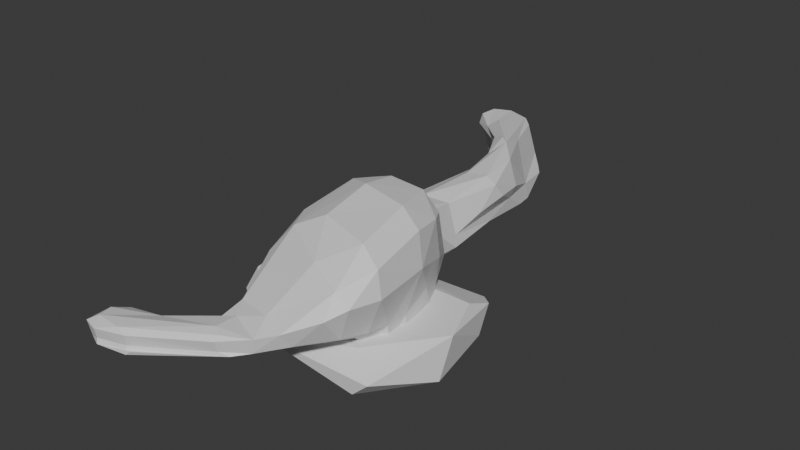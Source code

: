 # Source: Cave.blend  (saved by Blender 4.1.24; exported with 4.5.12 LTS)
import bpy
from mathutils import Matrix  # noqa: F401  (used for matrix-valued properties, if any)

bpy.ops.wm.read_factory_settings(use_empty=True)
scene = bpy.context.scene
scene.name = 'Scene'

# ---- collections
col_collection = bpy.data.collections.new('Collection'); scene.collection.children.link(col_collection)

# ---- materials (node trees are filled in below, after node groups)
mat_material = bpy.data.materials.new('Material')
mat_material.alpha_threshold = 0.0
mat_material.use_transparent_shadow = False
mat_material.roughness = 0.5
mat_material.line_color = (0.0, 0.0, 0.0, 1.0)
mat_material_001 = bpy.data.materials.new('Material.001')
mat_material_001.alpha_threshold = 0.0
mat_material_001.use_transparent_shadow = False
mat_material_001.roughness = 0.5
mat_material_001.line_color = (0.0, 0.0, 0.0, 1.0)

# ---- material node trees
mat_material.use_nodes = True; mat_material.node_tree.nodes.clear()
_N = mat_material.node_tree.nodes; _L = mat_material.node_tree.links
n0 = _N.new('ShaderNodeOutputMaterial'); n0.name = 'Material Output'; n0.location = (300, 300)
n1 = _N.new('ShaderNodeBsdfPrincipled'); n1.name = 'Principled BSDF'; n1.location = (10, 300)
n1.inputs[3].default_value = 1.45
_L.new(n1.outputs[0], n0.inputs[0])
n0.is_active_output = True
mat_material_001.use_nodes = True; mat_material_001.node_tree.nodes.clear()
_N = mat_material_001.node_tree.nodes; _L = mat_material_001.node_tree.links
n0 = _N.new('ShaderNodeOutputMaterial'); n0.name = 'Material Output'; n0.location = (300, 300)
n1 = _N.new('ShaderNodeBsdfPrincipled'); n1.name = 'Principled BSDF'; n1.location = (10, 300)
n1.inputs[3].default_value = 1.45
_L.new(n1.outputs[0], n0.inputs[0])
n0.is_active_output = True

# ---- world
world_world = bpy.data.worlds.new('World'); scene.world = world_world
world_world.use_nodes = True; world_world.node_tree.nodes.clear()
_N = world_world.node_tree.nodes; _L = world_world.node_tree.links
n0 = _N.new('ShaderNodeOutputWorld'); n0.name = 'World Output'; n0.location = (300, 300)
n1 = _N.new('ShaderNodeBackground'); n1.name = 'Background'; n1.location = (10, 300)
n1.inputs[0].default_value = (0.05088, 0.05088, 0.05088, 1.0)
_L.new(n1.outputs[0], n0.inputs[0])
n0.is_active_output = True
world_world.color = (0.05088, 0.05088, 0.05088)
world_world.use_sun_shadow = False
world_world.sun_shadow_jitter_overblur = 0.0

# ---- meshes
me_cube = bpy.data.meshes.new('Cube')
me_cube.from_pydata([(0.4187, 1.06, 0.295), (1.067, 0.7066, -0.9529), (1.77, -1.863, 0.9364), (1.449, -1.491, -1.028), (-0.6606, 1.132, -0.005688), (-1.175, 0.9098, -0.8124), (-1.133, -0.9621, 0.7911), (-1.764, -0.7351, -1.299), (0.6539, 0.9417, -0.825), (0.9967, 1.051, 0.9744), (-0.5221, 0.689, -1.049), (-0.9771, 0.9911, 0.9627), (-0.7499, 6.073, -1.029), (-1.433, 5.041, -1.001), (-0.7559, 5.987, 0.07464), (-1.884, 5.275, -0.1742), (-1.295, 6.2, -1.337), (-1.995, 5.424, -0.8094), (-1.552, 6.297, 0.04478), (-2.109, 5.591, 0.1002), (-0.4576, 2.04, -0.7716), (-0.8609, 3.049, -1.295), (-0.5927, 3.535, -0.9808), (-1.087, 4.59, -1.2), (-0.8759, 4.417, 0.1233), (-0.5071, 3.77, 0.134), (-0.5651, 3.042, 0.03831), (-0.6723, 1.7, 0.03894), (0.343, 1.771, 0.1916), (0.6129, 2.811, 0.2549), (0.1583, 3.936, 0.3143), (-0.5794, 4.821, 0.2314), (-0.09451, 5.542, -1.225), (0.4819, 4.101, -1.194), (0.5126, 2.905, -1.004), (0.7124, 2.066, -1.083), (1.02, 0.9654, -0.5288), (-1.725, -0.8516, -0.7882), (-1.016, 0.8767, -0.579), (1.606, -1.697, -0.4921), (0.7384, 1.209, -0.5121), (-0.5681, 0.9939, -0.7221), (-0.6273, 5.883, -0.9701), (-1.361, 5.33, -0.6961), (-1.122, 6.223, -0.7561), (-1.97, 5.523, -0.4808), (0.4261, 2.014, -0.8369), (0.3938, 2.861, -0.4338), (0.2686, 3.937, -0.8166), (-0.05647, 5.347, -0.5809), (-0.4172, 1.71, -0.57), (-0.6614, 3.061, -0.5592), (-0.4099, 3.417, -0.9761), (-0.9441, 4.604, -0.828), (-0.994, 1.303, -0.217), (-0.5717, 0.783, -0.3521), (-1.637, 5.179, -0.5869), (-2.22, 5.648, -0.4581), (-0.5357, 1.875, -0.5427), (-0.6646, 2.898, -0.792), (-0.5389, 3.442, -0.7195), (-0.9362, 4.74, -0.3777), (1.184, 1.002, -0.2394), (-1.327, -0.8413, -0.5996), (1.839, -1.804, -0.1266), (0.3626, 1.13, -0.5284), (-0.7125, 6.049, -0.5791), (-1.237, 6.51, -0.7793), (0.6059, 2.008, -0.5444), (0.6707, 3.121, -0.4395), (0.3804, 4.07, -0.769), (-0.3077, 5.104, -0.7336), (-0.8895, -2.601, -0.8997), (-1.382, -2.4, -1.109), (0.273, -2.938, -0.3261), (-0.6926, -2.638, -0.3744), (0.4913, -2.853, -0.9592), (0.2182, -2.882, -0.8012), (-0.7571, -2.598, -0.837), (0.2958, -2.918, -0.6797), (0.6063, -2.53, -0.4549), (0.6379, -2.503, -0.5293), (-1.001, -2.065, -0.8335), (-1.266, -1.935, -1.093), (0.6211, -2.379, -0.9338), (0.5306, -2.454, -0.6974), (-0.7289, -2.116, -0.5217), (-0.8181, -2.061, -0.7468), (-1.678, -2.703, -1.125), (-1.56, -2.129, -1.378), (-1.848, -3.752, -0.5752), (-1.752, -2.767, -0.6533), (-1.727, -4.042, -1.14), (-1.797, -3.74, -1.107), (-1.679, -2.732, -1.076), (-1.758, -3.853, -0.8625), (-2.642, -2.535, -1.25), (-2.528, -2.115, -1.474), (-2.733, -3.76, -0.6803), (-2.639, -2.75, -0.7189), (-2.602, -3.966, -1.301), (-2.713, -3.654, -1.166), (-2.604, -2.732, -1.246), (-2.712, -3.84, -1.066), (-0.7005, -3.395, -0.7863), (-0.8156, -3.297, -0.9006), (-0.635, -3.482, -1.069), (-0.7311, -3.34, -0.4328), (-1.265, -2.7, -0.5697), (-1.223, -2.657, -0.9248), (-1.269, -2.613, -1.055), (-1.432, -2.323, -1.222), (1.067, 0.7066, -1.63), (1.449, -1.491, -1.705), (-1.175, 0.9098, -1.489), (-1.764, -0.7351, -1.976), (0.6539, 0.9417, -1.502), (-0.5221, 0.689, -1.726)], [], [(9, 2, 6, 11), (84, 83, 73, 76), (62, 64, 2, 9), (53, 23, 13, 43), (54, 11, 6, 63), (43, 13, 17, 45), (40, 8, 1, 36), (4, 0, 9, 11), (55, 4, 11, 54), (71, 31, 14, 66), (31, 24, 15, 14), (23, 32, 12, 13), (67, 18, 19, 57), (66, 14, 18, 67), (13, 12, 16, 17), (14, 15, 19, 18), (10, 8, 35, 20), (20, 35, 34, 21), (21, 34, 33, 22), (22, 33, 32, 23), (0, 4, 27, 28), (28, 27, 26, 29), (29, 26, 25, 30), (30, 25, 24, 31), (65, 0, 28, 68), (68, 28, 29, 69), (69, 29, 30, 70), (70, 30, 31, 71), (41, 10, 20, 50), (50, 20, 21, 51), (51, 21, 22, 52), (52, 22, 23, 53), (60, 52, 53, 61), (59, 51, 52, 60), (58, 50, 51, 59), (55, 41, 50, 58), (33, 48, 49, 32), (34, 47, 48, 33), (35, 46, 47, 34), (8, 40, 46, 35), (12, 42, 44, 16), (16, 44, 45, 17), (32, 49, 42, 12), (10, 41, 38, 5), (65, 40, 36, 62), (56, 43, 45, 57), (5, 38, 37, 7), (61, 53, 43, 56), (1, 3, 39, 36), (83, 82, 72, 73), (24, 61, 56, 15), (15, 56, 57, 19), (0, 65, 62, 9), (4, 55, 58, 27), (27, 58, 59, 26), (26, 59, 60, 25), (25, 60, 61, 24), (48, 70, 71, 49), (47, 69, 70, 48), (46, 68, 69, 47), (40, 65, 68, 46), (42, 66, 67, 44), (44, 67, 57, 45), (49, 71, 66, 42), (41, 55, 54, 38), (38, 54, 63, 37), (36, 39, 64, 62), (80, 81, 79, 74), (108, 107, 90, 91), (105, 106, 92, 93), (104, 105, 93, 95), (81, 85, 77, 79), (86, 80, 74, 75), (87, 86, 75, 78), (82, 87, 78, 72), (85, 84, 76, 77), (39, 3, 84, 85), (37, 63, 87, 82), (63, 6, 86, 87), (6, 2, 80, 86), (64, 39, 85, 81), (2, 64, 81, 80), (7, 37, 82, 83), (3, 7, 83, 84), (89, 88, 96, 97), (92, 89, 97, 100), (88, 94, 102, 96), (107, 104, 95, 90), (110, 109, 94, 88), (106, 111, 89, 92), (111, 110, 88, 89), (109, 108, 91, 94), (102, 99, 98, 103), (97, 96, 101, 100), (96, 102, 103, 101), (94, 91, 99, 102), (95, 93, 101, 103), (93, 92, 100, 101), (91, 90, 98, 99), (90, 95, 103, 98), (78, 75, 108, 109), (73, 72, 110, 111), (76, 73, 111, 106), (72, 78, 109, 110), (74, 79, 104, 107), (79, 77, 105, 104), (77, 76, 106, 105), (75, 74, 107, 108), (3, 1, 112, 113), (1, 8, 116, 112), (8, 10, 117, 116), (10, 5, 114, 117), (7, 3, 113, 115), (5, 7, 115, 114)])
_uv = me_cube.uv_layers.new(name='UVMap')
_uv.uv.foreach_set('vector', [0.625, 0.5, 0.625, 0.75, 0.875, 0.75, 0.875, 0.5, 0.0, 0.0, 0.0, 0.0, 0.0, 0.0, 0.0, 0.0, 0.2515, 0.2012, 0.2515, 0.3018, 0.625, 0.75, 0.625, 0.5, 0.2891, 0.1761, 0.1616, 0.09981, 0.1616, 0.09981, 0.2891, 0.1761, 0.3521, 0.2012, 0.875, 0.5, 0.875, 0.75, 0.3521, 0.3018, 0.2891, 0.1761, 0.1616, 0.09981, 0.1616, 0.09981, 0.2891, 0.1761, 0.2392, 0.1761, 0.1378, 0.09981, 0.0, 0.0, 0.1587, 0.127, 0.6635, 0.4002, 0.5371, 0.4002, 0.625, 0.5, 0.875, 0.5, 0.3636, 0.2207, 0.6635, 0.4002, 0.875, 0.5, 0.3521, 0.2012, 0.2985, 0.2207, 0.5371, 0.4002, 0.5371, 0.4002, 0.2985, 0.2207, 0.5371, 0.4002, 0.6635, 0.4002, 0.6635, 0.4002, 0.5371, 0.4002, 0.0, 0.0, 0.0, 0.0, 0.0, 0.0, 0.0, 0.0, 0.2985, 0.2207, 0.5371, 0.4002, 0.6635, 0.4002, 0.3636, 0.2207, 0.2985, 0.2207, 0.5371, 0.4002, 0.5371, 0.4002, 0.2985, 0.2207, 0.0, 0.0, 0.0, 0.0, 0.0, 0.0, 0.0, 0.0, 0.5371, 0.4002, 0.6635, 0.4002, 0.6635, 0.4002, 0.5371, 0.4002, 0.0, 0.0, 0.0, 0.0, 0.0, 0.0, 0.0, 0.0, 0.0, 0.0, 0.0, 0.0, 0.0, 0.0, 0.0, 0.0, 0.0, 0.0, 0.0, 0.0, 0.0, 0.0, 0.0, 0.0, 0.0, 0.0, 0.0, 0.0, 0.0, 0.0, 0.0, 0.0, 0.5371, 0.4002, 0.6635, 0.4002, 0.6635, 0.4002, 0.5371, 0.4002, 0.5371, 0.4002, 0.6635, 0.4002, 0.6635, 0.4002, 0.5371, 0.4002, 0.5371, 0.4002, 0.6635, 0.4002, 0.6635, 0.4002, 0.5371, 0.4002, 0.5371, 0.4002, 0.6635, 0.4002, 0.6635, 0.4002, 0.5371, 0.4002, 0.2985, 0.2207, 0.5371, 0.4002, 0.5371, 0.4002, 0.2985, 0.2207, 0.2985, 0.2207, 0.5371, 0.4002, 0.5371, 0.4002, 0.2985, 0.2207, 0.2985, 0.2207, 0.5371, 0.4002, 0.5371, 0.4002, 0.2985, 0.2207, 0.2985, 0.2207, 0.5371, 0.4002, 0.5371, 0.4002, 0.2985, 0.2207, 0.2891, 0.1761, 0.1616, 0.09981, 0.1616, 0.09981, 0.2891, 0.1761, 0.2891, 0.1761, 0.1616, 0.09981, 0.1616, 0.09981, 0.2891, 0.1761, 0.2891, 0.1761, 0.1616, 0.09981, 0.1616, 0.09981, 0.2891, 0.1761, 0.2891, 0.1761, 0.1616, 0.09981, 0.1616, 0.09981, 0.2891, 0.1761, 0.3636, 0.2207, 0.2891, 0.1761, 0.2891, 0.1761, 0.3636, 0.2207, 0.3636, 0.2207, 0.2891, 0.1761, 0.2891, 0.1761, 0.3636, 0.2207, 0.3636, 0.2207, 0.2891, 0.1761, 0.2891, 0.1761, 0.3636, 0.2207, 0.3636, 0.2207, 0.2891, 0.1761, 0.2891, 0.1761, 0.3636, 0.2207, 0.1378, 0.09981, 0.2392, 0.1761, 0.2392, 0.1761, 0.1378, 0.09981, 0.1378, 0.09981, 0.2392, 0.1761, 0.2392, 0.1761, 0.1378, 0.09981, 0.1378, 0.09981, 0.2392, 0.1761, 0.2392, 0.1761, 0.1378, 0.09981, 0.1378, 0.09981, 0.2392, 0.1761, 0.2392, 0.1761, 0.1378, 0.09981, 0.1378, 0.09981, 0.2392, 0.1761, 0.2392, 0.1761, 0.1378, 0.09981, 0.1378, 0.09981, 0.2392, 0.1761, 0.2891, 0.1761, 0.1616, 0.09981, 0.1378, 0.09981, 0.2392, 0.1761, 0.2392, 0.1761, 0.1378, 0.09981, 0.1616, 0.09981, 0.2891, 0.1761, 0.2222, 0.127, 0.0, 0.0, 0.2985, 0.2207, 0.2392, 0.1761, 0.1587, 0.127, 0.2515, 0.2012, 0.3636, 0.2207, 0.2891, 0.1761, 0.2891, 0.1761, 0.3636, 0.2207, 0.0, 0.0, 0.2222, 0.127, 0.2222, 0.1904, 0.0, 0.0, 0.3636, 0.2207, 0.2891, 0.1761, 0.2891, 0.1761, 0.3636, 0.2207, 0.0, 0.0, 0.0, 0.0, 0.1587, 0.1904, 0.1587, 0.127, 0.0, 0.0, 0.2222, 0.1904, 0.2222, 0.1904, 0.0, 0.0, 0.6635, 0.4002, 0.3636, 0.2207, 0.3636, 0.2207, 0.6635, 0.4002, 0.6635, 0.4002, 0.3636, 0.2207, 0.3636, 0.2207, 0.6635, 0.4002, 0.5371, 0.4002, 0.2985, 0.2207, 0.2515, 0.2012, 0.625, 0.5, 0.6635, 0.4002, 0.3636, 0.2207, 0.3636, 0.2207, 0.6635, 0.4002, 0.6635, 0.4002, 0.3636, 0.2207, 0.3636, 0.2207, 0.6635, 0.4002, 0.6635, 0.4002, 0.3636, 0.2207, 0.3636, 0.2207, 0.6635, 0.4002, 0.6635, 0.4002, 0.3636, 0.2207, 0.3636, 0.2207, 0.6635, 0.4002, 0.2392, 0.1761, 0.2985, 0.2207, 0.2985, 0.2207, 0.2392, 0.1761, 0.2392, 0.1761, 0.2985, 0.2207, 0.2985, 0.2207, 0.2392, 0.1761, 0.2392, 0.1761, 0.2985, 0.2207, 0.2985, 0.2207, 0.2392, 0.1761, 0.2392, 0.1761, 0.2985, 0.2207, 0.2985, 0.2207, 0.2392, 0.1761, 0.2392, 0.1761, 0.2985, 0.2207, 0.2985, 0.2207, 0.2392, 0.1761, 0.2392, 0.1761, 0.2985, 0.2207, 0.3636, 0.2207, 0.2891, 0.1761, 0.2392, 0.1761, 0.2985, 0.2207, 0.2985, 0.2207, 0.2392, 0.1761, 0.2891, 0.1761, 0.3636, 0.2207, 0.3521, 0.2012, 0.2222, 0.127, 0.2222, 0.127, 0.3521, 0.2012, 0.3521, 0.3018, 0.2222, 0.1904, 0.1587, 0.127, 0.1587, 0.1904, 0.2515, 0.3018, 0.2515, 0.2012, 0.625, 0.75, 0.2515, 0.3018, 0.2515, 0.3018, 0.625, 0.75, 0.875, 0.75, 0.625, 0.75, 0.625, 0.75, 0.875, 0.75, 0.1587, 0.1904, 0.0, 0.0, 0.0, 0.0, 0.1587, 0.1904, 0.2515, 0.3018, 0.1587, 0.1904, 0.1587, 0.1904, 0.2515, 0.3018, 0.2515, 0.3018, 0.1587, 0.1904, 0.1587, 0.1904, 0.2515, 0.3018, 0.875, 0.75, 0.625, 0.75, 0.625, 0.75, 0.875, 0.75, 0.3521, 0.3018, 0.875, 0.75, 0.875, 0.75, 0.3521, 0.3018, 0.2222, 0.1904, 0.3521, 0.3018, 0.3521, 0.3018, 0.2222, 0.1904, 0.1587, 0.1904, 0.0, 0.0, 0.0, 0.0, 0.1587, 0.1904, 0.1587, 0.1904, 0.0, 0.0, 0.0, 0.0, 0.1587, 0.1904, 0.2222, 0.1904, 0.3521, 0.3018, 0.3521, 0.3018, 0.2222, 0.1904, 0.3521, 0.3018, 0.875, 0.75, 0.875, 0.75, 0.3521, 0.3018, 0.875, 0.75, 0.625, 0.75, 0.625, 0.75, 0.875, 0.75, 0.2515, 0.3018, 0.1587, 0.1904, 0.1587, 0.1904, 0.2515, 0.3018, 0.625, 0.75, 0.2515, 0.3018, 0.2515, 0.3018, 0.625, 0.75, 0.0, 0.0, 0.2222, 0.1904, 0.2222, 0.1904, 0.0, 0.0, 0.0, 0.0, 0.0, 0.0, 0.0, 0.0, 0.0, 0.0, 0.0, 0.0, 0.2222, 0.1904, 0.2222, 0.1904, 0.0, 0.0, 0.0, 0.0, 0.0, 0.0, 0.0, 0.0, 0.0, 0.0, 0.2222, 0.1904, 0.3521, 0.3018, 0.3521, 0.3018, 0.2222, 0.1904, 0.625, 0.75, 0.2515, 0.3018, 0.2515, 0.3018, 0.625, 0.75, 0.2222, 0.1904, 0.3521, 0.3018, 0.3521, 0.3018, 0.2222, 0.1904, 0.0, 0.0, 0.0, 0.0, 0.0, 0.0, 0.0, 0.0, 0.0, 0.0, 0.2222, 0.1904, 0.2222, 0.1904, 0.0, 0.0, 0.3521, 0.3018, 0.875, 0.75, 0.875, 0.75, 0.3521, 0.3018, 0.3521, 0.3018, 0.875, 0.75, 0.625, 0.75, 0.2515, 0.3018, 0.0, 0.0, 0.2222, 0.1904, 0.1587, 0.1904, 0.0, 0.0, 0.2222, 0.1904, 0.3521, 0.3018, 0.2515, 0.3018, 0.1587, 0.1904, 0.3521, 0.3018, 0.875, 0.75, 0.875, 0.75, 0.3521, 0.3018, 0.2515, 0.3018, 0.1587, 0.1904, 0.1587, 0.1904, 0.2515, 0.3018, 0.1587, 0.1904, 0.0, 0.0, 0.0, 0.0, 0.1587, 0.1904, 0.875, 0.75, 0.625, 0.75, 0.625, 0.75, 0.875, 0.75, 0.625, 0.75, 0.2515, 0.3018, 0.2515, 0.3018, 0.625, 0.75, 0.3521, 0.3018, 0.875, 0.75, 0.875, 0.75, 0.3521, 0.3018, 0.0, 0.0, 0.2222, 0.1904, 0.2222, 0.1904, 0.0, 0.0, 0.0, 0.0, 0.0, 0.0, 0.0, 0.0, 0.0, 0.0, 0.2222, 0.1904, 0.3521, 0.3018, 0.3521, 0.3018, 0.2222, 0.1904, 0.625, 0.75, 0.2515, 0.3018, 0.2515, 0.3018, 0.625, 0.75, 0.2515, 0.3018, 0.1587, 0.1904, 0.1587, 0.1904, 0.2515, 0.3018, 0.1587, 0.1904, 0.0, 0.0, 0.0, 0.0, 0.1587, 0.1904, 0.875, 0.75, 0.625, 0.75, 0.625, 0.75, 0.875, 0.75, 0.0, 0.0, 0.0, 0.0, 0.0, 0.0, 0.0, 0.0, 0.0, 0.0, 0.1378, 0.09981, 0.1378, 0.09981, 0.0, 0.0, 0.0, 0.0, 0.0, 0.0, 0.0, 0.0, 0.0, 0.0, 0.1616, 0.09981, 0.0, 0.0, 0.0, 0.0, 0.1616, 0.09981, 0.0, 0.0, 0.0, 0.0, 0.0, 0.0, 0.0, 0.0, 0.0, 0.0, 0.0, 0.0, 0.0, 0.0, 0.0, 0.0])
me_cube.materials.append(mat_material)
me_cube.use_mirror_vertex_groups = False
me_cube.update()
me_cube_001 = bpy.data.meshes.new('Cube.001')
me_cube_001.from_pydata([(1.067, 0.7066, -1.671), (1.449, -1.491, -1.671), (-1.175, 0.9098, -1.671), (-1.764, -0.7351, -1.671), (0.6539, 0.9417, -1.671), (-0.5221, 0.689, -1.671), (1.067, 0.7066, -2.421), (1.449, -1.491, -2.421), (-1.175, 0.9098, -2.421), (-1.764, -0.7351, -2.421), (0.6539, 0.9417, -2.421), (-0.5221, 0.689, -2.421)], [], [(3, 5, 2), (1, 4, 5), (5, 3, 1), (4, 1, 0), (9, 8, 11), (7, 11, 10), (11, 7, 9), (10, 6, 7), (2, 5, 11, 8), (0, 1, 7, 6), (5, 4, 10, 11), (4, 0, 6, 10), (1, 3, 9, 7), (3, 2, 8, 9)])
_uv = me_cube_001.uv_layers.new(name='UVMap')
_uv.uv.foreach_set('vector', [0.0, 0.0, 0.0, 0.0, 0.0, 0.0, 0.0, 0.0, 0.0, 0.0, 0.0, 0.0, 0.0, 0.0, 0.0, 0.0, 0.0, 0.0, 0.0, 0.0, 0.0, 0.0, 0.0, 0.0, 0.0, 0.0, 0.0, 0.0, 0.0, 0.0, 0.0, 0.0, 0.0, 0.0, 0.0, 0.0, 0.0, 0.0, 0.0, 0.0, 0.0, 0.0, 0.0, 0.0, 0.0, 0.0, 0.0, 0.0, 0.0, 0.0, 0.0, 0.0, 0.0, 0.0, 0.0, 0.0, 0.0, 0.0, 0.0, 0.0, 0.0, 0.0, 0.0, 0.0, 0.0, 0.0, 0.0, 0.0, 0.0, 0.0, 0.0, 0.0, 0.0, 0.0, 0.0, 0.0, 0.0, 0.0, 0.0, 0.0, 0.0, 0.0, 0.0, 0.0, 0.0, 0.0, 0.0, 0.0, 0.0, 0.0, 0.0, 0.0, 0.0, 0.0, 0.0, 0.0])
me_cube_001.materials.append(mat_material_001)
me_cube_001.use_mirror_vertex_groups = False
me_cube_001.update()

# ---- objects
ob_cube = bpy.data.objects.new('Cube', me_cube)
ob_cube_001 = bpy.data.objects.new('Cube.001', me_cube_001)

# ---- transforms, parenting, visibility, modifiers, constraints
ob_cube.location = (0.0, 0.0, 1.0)
ob_cube.lock_rotations_4d = False
ob_cube.empty_display_type = 'ARROWS'
ob_cube.lineart.crease_threshold = 0.0
_m = ob_cube.modifiers.new('Subdivision', 'SUBSURF')
_m.levels = 3
_m = ob_cube.modifiers.new('Displace', 'DISPLACE')
_m.strength = 0.2
_m = ob_cube.modifiers.new('Decimate', 'DECIMATE')
_m.ratio = 0.1
_m.iterations = 1
_m.use_collapse_triangulate = True
_m.vertex_group_factor = 4.155
ob_cube_001.location = (0.0, 0.0, 1.655)
ob_cube_001.scale = (1.651, 1.831, 1.0)
ob_cube_001.lock_rotations_4d = False
ob_cube_001.empty_display_type = 'ARROWS'
ob_cube_001.lineart.crease_threshold = 0.0
_m = ob_cube_001.modifiers.new('Subdivision', 'SUBSURF')
_m.levels = 4
_m = ob_cube_001.modifiers.new('Displace', 'DISPLACE')
_m.mid_level = 1.0
_m.strength = 0.1
_m.direction = 'Z'
_m = ob_cube_001.modifiers.new('Decimate', 'DECIMATE')
_m.ratio = 0.1
_m.iterations = 1
_m.use_collapse_triangulate = True
_m.vertex_group_factor = 4.155

# ---- collection membership
col_collection.objects.link(ob_cube)
col_collection.objects.link(ob_cube_001)

# ---- scene / render settings (as saved in the file)
scene.frame_start = 1; scene.frame_end = 250; scene.frame_set(1)
scene.render.engine = 'BLENDER_EEVEE_NEXT'
scene.cycles.sampling_pattern = 'TABULATED_SOBOL'
scene.eevee.ray_tracing_options.trace_max_roughness = 0.0
bpy.context.view_layer.update()

# ---- added for rendering (the .blend has no active camera and no usable light): camera, sun
cam_auto = bpy.data.cameras.new('AutoCamera')
cam_auto.lens = 50.0
cam_auto.sensor_width = 36.0
cam_auto.clip_end = 1000.0
ob_auto_camera = bpy.data.objects.new('AutoCamera', cam_auto)
scene.collection.objects.link(ob_auto_camera)
ob_auto_camera.location = (10.2094, -11.4549, 8.94912)
ob_auto_camera.rotation_euler = (1.09748, -7.21219e-08, 0.694738)
scene.camera = ob_auto_camera
light_auto_sun = bpy.data.lights.new('AutoSun', 'SUN')
light_auto_sun.energy = 3.0
light_auto_sun.angle = 0.0523599
ob_auto_sun = bpy.data.objects.new('AutoSun', light_auto_sun)
scene.collection.objects.link(ob_auto_sun)
ob_auto_sun.rotation_euler = (0.872665, 0.174533, 0.523599)
bpy.context.view_layer.update()
